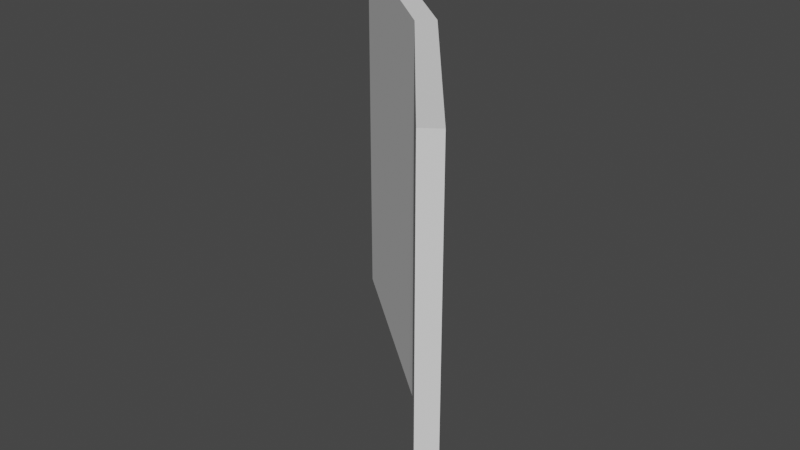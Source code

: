 # Source: razmetkaUglovaya.blend  (saved by Blender 2.92.15; exported with 4.5.12 LTS)
import bpy
from mathutils import Matrix  # noqa: F401  (used for matrix-valued properties, if any)

bpy.ops.wm.read_factory_settings(use_empty=True)
scene = bpy.context.scene
scene.name = 'Scene'

# ---- collections
col_collection = bpy.data.collections.new('Collection'); scene.collection.children.link(col_collection)

# ---- world
world_world = bpy.data.worlds.new('World'); scene.world = world_world
world_world.use_nodes = True; world_world.node_tree.nodes.clear()
_N = world_world.node_tree.nodes; _L = world_world.node_tree.links
n0 = _N.new('ShaderNodeOutputWorld'); n0.name = 'World Output'; n0.location = (300, 300)
n1 = _N.new('ShaderNodeBackground'); n1.name = 'Background'; n1.location = (10, 300)
n1.inputs[0].default_value = (0.05088, 0.05088, 0.05088, 1.0)
_L.new(n1.outputs[0], n0.inputs[0])
n0.is_active_output = True
world_world.color = (0.05088, 0.05088, 0.05088)
world_world.use_sun_shadow = False
world_world.sun_shadow_jitter_overblur = 0.0

# ---- meshes
me_x = bpy.data.meshes.new('Цилиндр')
me_x.from_pydata([(0.431, 0.6054, -1.0), (0.431, 0.6054, 1.0), (0.5268, 0.5268, -1.0), (0.5268, 0.5268, 1.0), (0.6054, 0.431, -1.0), (0.6054, 0.431, 1.0), (0.4368, 0.6135, -1.0), (0.4368, 0.6135, 1.0), (0.5339, 0.5339, -1.0), (0.5339, 0.5339, 1.0), (0.6135, 0.4368, -1.0), (0.6135, 0.4368, 1.0)], [], [(1, 0, 2, 3), (3, 2, 4, 5), (7, 9, 8, 6), (10, 8, 9, 11), (6, 0, 1, 7), (5, 4, 10, 11), (4, 2, 0, 6, 8, 10), (7, 1, 3, 5, 11, 9)])
_uv = me_x.uv_layers.new(name='UVКарта')
_uv.uv.foreach_set('vector', [0.9015, 0.775, 0.9015, 0.725, 0.875, 0.725, 0.875, 0.775, 0.875, 0.775, 0.875, 0.725, 0.8485, 0.725, 0.8485, 0.775, 0.9015, 0.775, 0.875, 0.775, 0.875, 0.725, 0.9015, 0.725, 0.8485, 0.725, 0.875, 0.725, 0.875, 0.775, 0.8485, 0.775, 0.8644, 0.5, 0.8629, 0.5, 0.4491, 0.4603, 0.4467, 0.4597, 0.4909, 0.4185, 0.8234, 0.5, 0.8244, 0.5, 0.4891, 0.4173, 0.8953, 0.3534, 0.8764, 0.3764, 0.8534, 0.3953, 0.8548, 0.3972, 0.8781, 0.3781, 0.8972, 0.3548, 0.3548, 0.3972, 0.3534, 0.3953, 0.3764, 0.3764, 0.3953, 0.3534, 0.3972, 0.3548, 0.3781, 0.3781])
me_x.use_remesh_fix_poles = True
me_x.use_remesh_preserve_attributes = False
me_x.use_mirror_vertex_groups = False
me_x.update()

# ---- objects
ob_x = bpy.data.objects.new('Цилиндр', me_x)

# ---- transforms, parenting, visibility, modifiers, constraints
ob_x.location = (0.0, 0.0, 0.0)
ob_x.scale = (1.0, 1.0, 0.1)
ob_x.lineart.crease_threshold = 0.0

# ---- collection membership
col_collection.objects.link(ob_x)

# ---- scene / render settings (as saved in the file)
scene.frame_start = 1; scene.frame_end = 250; scene.frame_set(1)
scene.render.engine = 'BLENDER_EEVEE_NEXT'
scene.cycles.use_denoising = False
scene.cycles.samples = 128
scene.cycles.sampling_pattern = 'TABULATED_SOBOL'
scene.cycles.use_adaptive_sampling = False
scene.cycles.use_light_tree = False
scene.view_settings.view_transform = 'Filmic'
bpy.context.view_layer.update()

# ---- added for rendering (the .blend has no active camera and no usable light): camera, sun
cam_auto = bpy.data.cameras.new('AutoCamera')
cam_auto.lens = 50.0
cam_auto.sensor_width = 36.0
cam_auto.clip_end = 1000.0
ob_auto_camera = bpy.data.objects.new('AutoCamera', cam_auto)
scene.collection.objects.link(ob_auto_camera)
ob_auto_camera.location = (0.824417, 0.15969, 0.241719)
ob_auto_camera.rotation_euler = (1.09748, -7.21219e-08, 0.694738)
scene.camera = ob_auto_camera
light_auto_sun = bpy.data.lights.new('AutoSun', 'SUN')
light_auto_sun.energy = 3.0
light_auto_sun.angle = 0.0523599
ob_auto_sun = bpy.data.objects.new('AutoSun', light_auto_sun)
scene.collection.objects.link(ob_auto_sun)
ob_auto_sun.rotation_euler = (0.872665, 0.174533, 0.523599)
bpy.context.view_layer.update()
